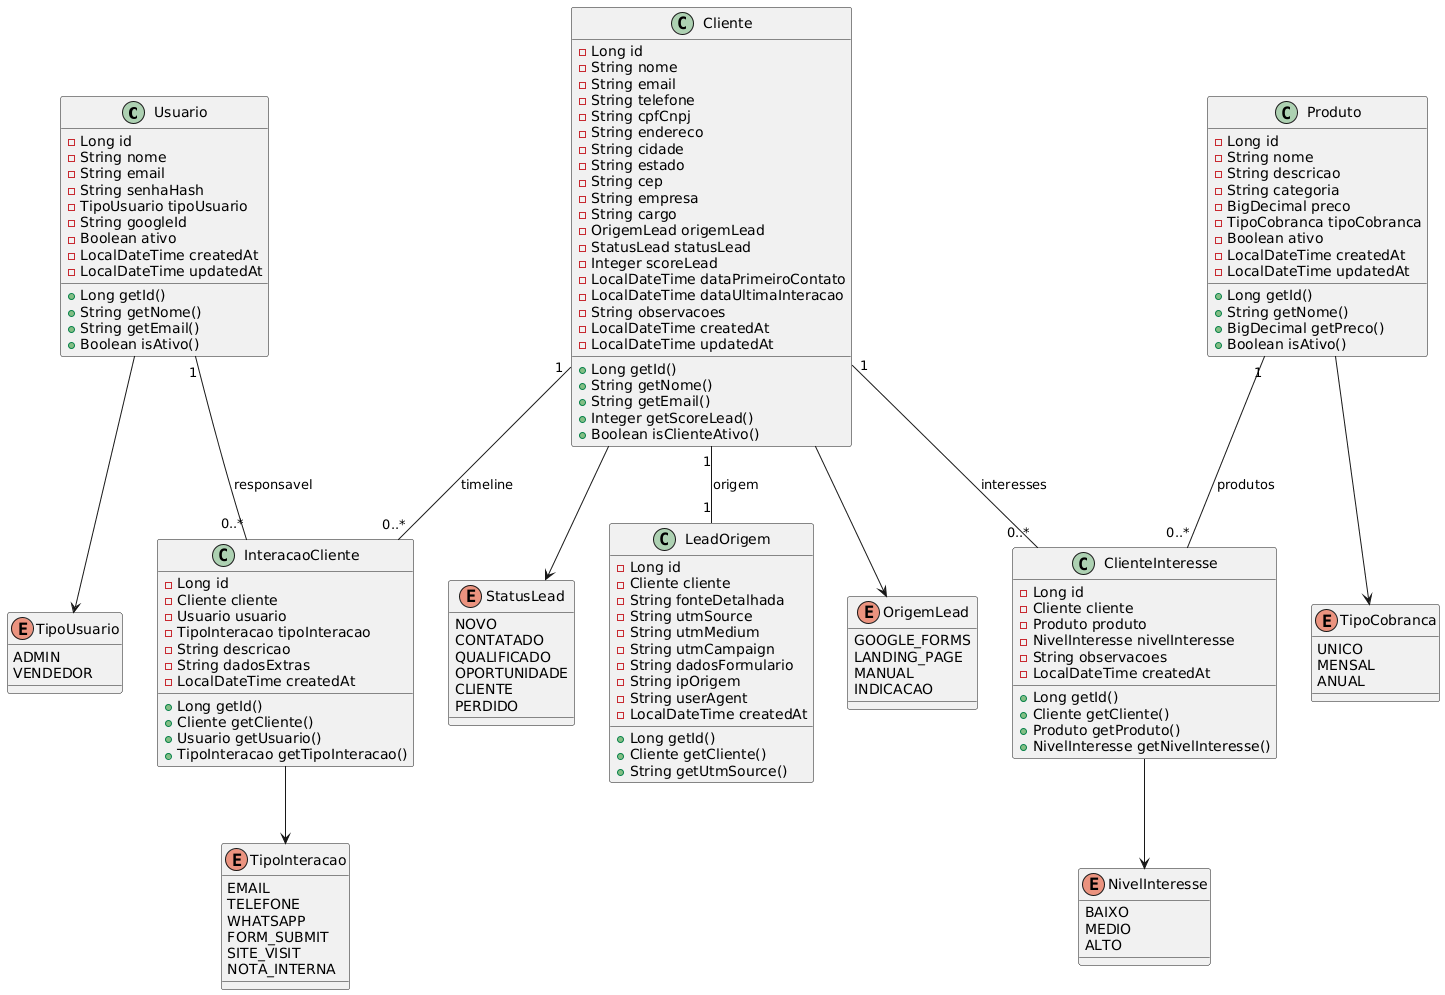

The diagram above was rendered by PlantUML. Its source (embedded in the PNG):
@startuml
class Usuario {
    - Long id
    - String nome
    - String email
    - String senhaHash
    - TipoUsuario tipoUsuario
    - String googleId
    - Boolean ativo
    - LocalDateTime createdAt
    - LocalDateTime updatedAt
    + Long getId()
    + String getNome()
    + String getEmail()
    + Boolean isAtivo()
}

class Cliente {
    - Long id
    - String nome
    - String email
    - String telefone
    - String cpfCnpj
    - String endereco
    - String cidade
    - String estado
    - String cep
    - String empresa
    - String cargo
    - OrigemLead origemLead
    - StatusLead statusLead
    - Integer scoreLead
    - LocalDateTime dataPrimeiroContato
    - LocalDateTime dataUltimaInteracao
    - String observacoes
    - LocalDateTime createdAt
    - LocalDateTime updatedAt
    + Long getId()
    + String getNome()
    + String getEmail()
    + Integer getScoreLead()
    + Boolean isClienteAtivo()
}

class Produto {
    - Long id
    - String nome
    - String descricao
    - String categoria
    - BigDecimal preco
    - TipoCobranca tipoCobranca
    - Boolean ativo
    - LocalDateTime createdAt
    - LocalDateTime updatedAt
    + Long getId()
    + String getNome()
    + BigDecimal getPreco()
    + Boolean isAtivo()
}

class LeadOrigem {
    - Long id
    - Cliente cliente
    - String fonteDetalhada
    - String utmSource
    - String utmMedium
    - String utmCampaign
    - String dadosFormulario
    - String ipOrigem
    - String userAgent
    - LocalDateTime createdAt
    + Long getId()
    + Cliente getCliente()
    + String getUtmSource()
}

class ClienteInteresse {
    - Long id
    - Cliente cliente
    - Produto produto
    - NivelInteresse nivelInteresse
    - String observacoes
    - LocalDateTime createdAt
    + Long getId()
    + Cliente getCliente()
    + Produto getProduto()
    + NivelInteresse getNivelInteresse()
}

class InteracaoCliente {
    - Long id
    - Cliente cliente
    - Usuario usuario
    - TipoInteracao tipoInteracao
    - String descricao
    - String dadosExtras
    - LocalDateTime createdAt
    + Long getId()
    + Cliente getCliente()
    + Usuario getUsuario()
    + TipoInteracao getTipoInteracao()
}

enum TipoUsuario {
    ADMIN
    VENDEDOR
}

enum OrigemLead {
    GOOGLE_FORMS
    LANDING_PAGE
    MANUAL
    INDICACAO
}

enum StatusLead {
    NOVO
    CONTATADO
    QUALIFICADO
    OPORTUNIDADE
    CLIENTE
    PERDIDO
}

enum TipoCobranca {
    UNICO
    MENSAL
    ANUAL
}

enum NivelInteresse {
    BAIXO
    MEDIO
    ALTO
}

enum TipoInteracao {
    EMAIL
    TELEFONE
    WHATSAPP
    FORM_SUBMIT
    SITE_VISIT
    NOTA_INTERNA
}

Cliente "1" -- "1" LeadOrigem : origem
Cliente "1" -- "0..*" ClienteInteresse : interesses
Produto "1" -- "0..*" ClienteInteresse : produtos
Cliente "1" -- "0..*" InteracaoCliente : timeline
Usuario "1" -- "0..*" InteracaoCliente : responsavel

Usuario --> TipoUsuario
Cliente --> OrigemLead
Cliente --> StatusLead
Produto --> TipoCobranca
ClienteInteresse --> NivelInteresse
InteracaoCliente --> TipoInteracao
@enduml